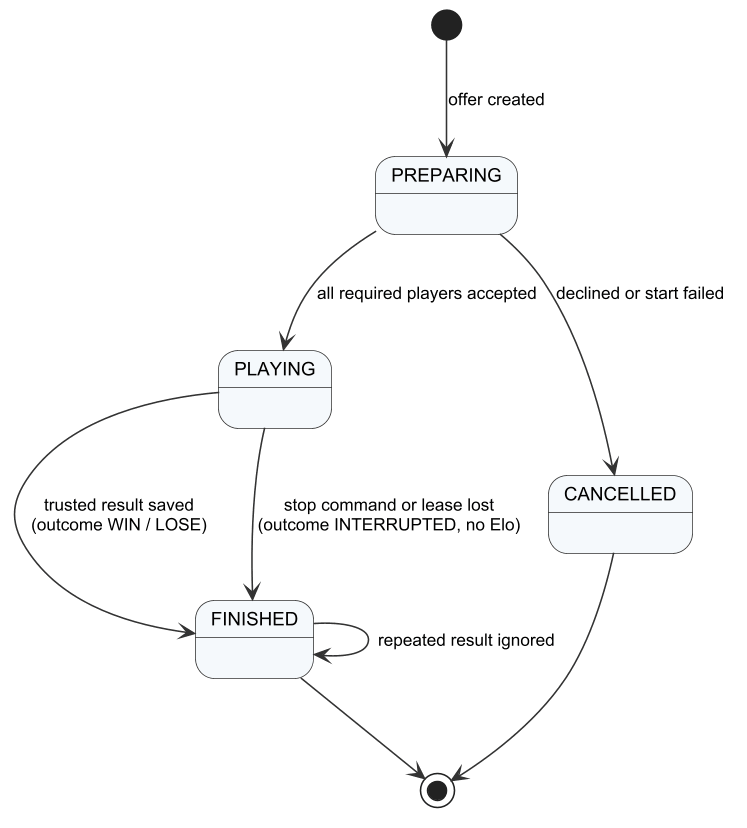

The diagram above was rendered by PlantUML. Its source (embedded in the PNG):
@startuml r4_sm_match
!include _style.iuml
[*] --> PREPARING : offer created
PREPARING --> PLAYING : all required players accepted
PREPARING --> CANCELLED : declined or start failed
PLAYING --> FINISHED : trusted result saved\n(outcome WIN / LOSE)
PLAYING --> FINISHED : stop command or lease lost\n(outcome INTERRUPTED, no Elo)
FINISHED --> FINISHED : repeated result ignored
FINISHED --> [*]
CANCELLED --> [*]
@enduml